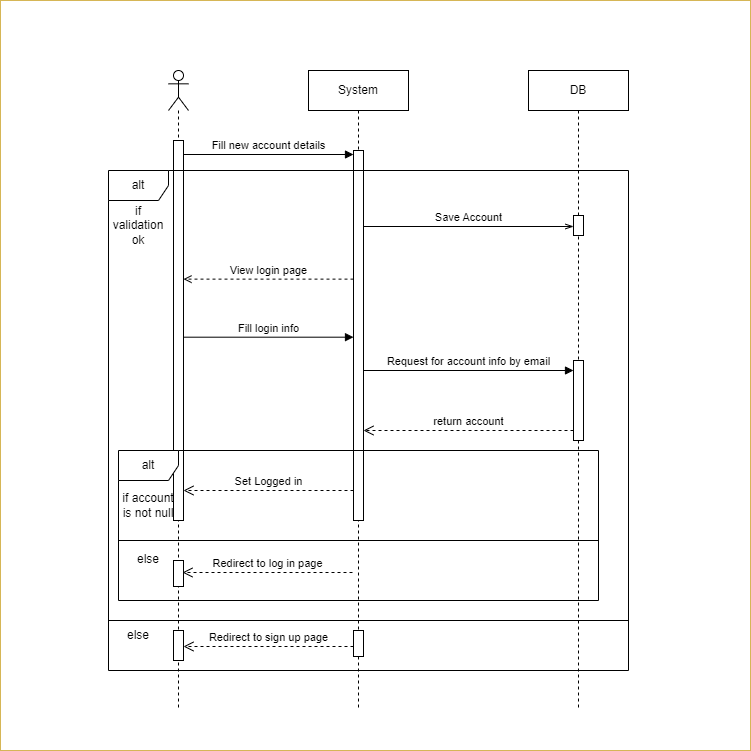

The diagram above was exported from draw.io. Its source (the exported page's mxGraphModel, read from the mxfile embedded in the PNG):
<mxGraphModel dx="1002" dy="569" grid="1" gridSize="10" guides="1" tooltips="1" connect="1" arrows="1" fold="1" page="1" pageScale="1" pageWidth="850" pageHeight="1100" background="#FFFFFF" math="0" shadow="0">
  <root>
    <mxCell id="0" />
    <mxCell id="1" parent="0" />
    <mxCell id="QKZxDL5sUrs9mMBynjPS-3" value="" style="shape=umlLifeline;perimeter=lifelinePerimeter;whiteSpace=wrap;html=1;container=1;dropTarget=0;collapsible=0;recursiveResize=0;outlineConnect=0;portConstraint=eastwest;newEdgeStyle={&quot;curved&quot;:0,&quot;rounded&quot;:0};participant=umlActor;" parent="1" vertex="1">
      <mxGeometry x="209" y="90" width="20" height="640" as="geometry" />
    </mxCell>
    <mxCell id="QKZxDL5sUrs9mMBynjPS-4" value="" style="html=1;points=[[0,0,0,0,5],[0,1,0,0,-5],[1,0,0,0,5],[1,1,0,0,-5]];perimeter=orthogonalPerimeter;outlineConnect=0;targetShapes=umlLifeline;portConstraint=eastwest;newEdgeStyle={&quot;curved&quot;:0,&quot;rounded&quot;:0};" parent="QKZxDL5sUrs9mMBynjPS-3" vertex="1">
      <mxGeometry x="5" y="70" width="10" height="380" as="geometry" />
    </mxCell>
    <mxCell id="QKZxDL5sUrs9mMBynjPS-34" value="" style="html=1;points=[[0,0,0,0,5],[0,1,0,0,-5],[1,0,0,0,5],[1,1,0,0,-5]];perimeter=orthogonalPerimeter;outlineConnect=0;targetShapes=umlLifeline;portConstraint=eastwest;newEdgeStyle={&quot;curved&quot;:0,&quot;rounded&quot;:0};" parent="QKZxDL5sUrs9mMBynjPS-3" vertex="1">
      <mxGeometry x="5" y="560" width="10" height="30" as="geometry" />
    </mxCell>
    <mxCell id="QKZxDL5sUrs9mMBynjPS-6" value="System" style="shape=umlLifeline;perimeter=lifelinePerimeter;whiteSpace=wrap;html=1;container=1;dropTarget=0;collapsible=0;recursiveResize=0;outlineConnect=0;portConstraint=eastwest;newEdgeStyle={&quot;curved&quot;:0,&quot;rounded&quot;:0};" parent="1" vertex="1">
      <mxGeometry x="349" y="90" width="100" height="640" as="geometry" />
    </mxCell>
    <mxCell id="QKZxDL5sUrs9mMBynjPS-10" value="" style="html=1;points=[[0,0,0,0,5],[0,1,0,0,-5],[1,0,0,0,5],[1,1,0,0,-5]];perimeter=orthogonalPerimeter;outlineConnect=0;targetShapes=umlLifeline;portConstraint=eastwest;newEdgeStyle={&quot;curved&quot;:0,&quot;rounded&quot;:0};" parent="QKZxDL5sUrs9mMBynjPS-6" vertex="1">
      <mxGeometry x="45" y="80" width="10" height="370" as="geometry" />
    </mxCell>
    <mxCell id="QKZxDL5sUrs9mMBynjPS-7" value="DB" style="shape=umlLifeline;perimeter=lifelinePerimeter;whiteSpace=wrap;html=1;container=1;dropTarget=0;collapsible=0;recursiveResize=0;outlineConnect=0;portConstraint=eastwest;newEdgeStyle={&quot;curved&quot;:0,&quot;rounded&quot;:0};" parent="1" vertex="1">
      <mxGeometry x="569" y="90" width="100" height="640" as="geometry" />
    </mxCell>
    <mxCell id="QKZxDL5sUrs9mMBynjPS-8" value="Fill new account details" style="html=1;verticalAlign=bottom;endArrow=block;curved=0;rounded=0;" parent="1" target="QKZxDL5sUrs9mMBynjPS-10" edge="1">
      <mxGeometry width="80" relative="1" as="geometry">
        <mxPoint x="224" y="173.9999999999999" as="sourcePoint" />
        <mxPoint x="398.5" y="173.9999999999999" as="targetPoint" />
      </mxGeometry>
    </mxCell>
    <mxCell id="QKZxDL5sUrs9mMBynjPS-12" value="alt" style="shape=umlFrame;whiteSpace=wrap;html=1;pointerEvents=0;" parent="1" vertex="1">
      <mxGeometry x="149" y="190" width="520" height="500" as="geometry" />
    </mxCell>
    <mxCell id="QKZxDL5sUrs9mMBynjPS-13" value="" style="line;strokeWidth=1;fillColor=none;align=left;verticalAlign=middle;spacingTop=-1;spacingLeft=3;spacingRight=3;rotatable=0;labelPosition=right;points=[];portConstraint=eastwest;strokeColor=inherit;" parent="1" vertex="1">
      <mxGeometry x="149" y="636" width="520" height="8" as="geometry" />
    </mxCell>
    <mxCell id="QKZxDL5sUrs9mMBynjPS-14" value="if validation ok" style="text;html=1;strokeColor=none;fillColor=none;align=center;verticalAlign=middle;whiteSpace=wrap;rounded=0;" parent="1" vertex="1">
      <mxGeometry x="149" y="230" width="60" height="30" as="geometry" />
    </mxCell>
    <mxCell id="QKZxDL5sUrs9mMBynjPS-15" value="else" style="text;html=1;strokeColor=none;fillColor=none;align=center;verticalAlign=middle;whiteSpace=wrap;rounded=0;" parent="1" vertex="1">
      <mxGeometry x="149" y="640" width="60" height="30" as="geometry" />
    </mxCell>
    <mxCell id="QKZxDL5sUrs9mMBynjPS-18" value="Save Account" style="html=1;verticalAlign=bottom;endArrow=openThin;curved=0;rounded=0;endFill=0;" parent="1" edge="1">
      <mxGeometry width="80" relative="1" as="geometry">
        <mxPoint x="404" y="246" as="sourcePoint" />
        <mxPoint x="614" y="246" as="targetPoint" />
      </mxGeometry>
    </mxCell>
    <mxCell id="QKZxDL5sUrs9mMBynjPS-20" value="" style="html=1;points=[[0,0,0,0,5],[0,1,0,0,-5],[1,0,0,0,5],[1,1,0,0,-5]];perimeter=orthogonalPerimeter;outlineConnect=0;targetShapes=umlLifeline;portConstraint=eastwest;newEdgeStyle={&quot;curved&quot;:0,&quot;rounded&quot;:0};" parent="1" vertex="1">
      <mxGeometry x="614" y="235" width="10" height="20" as="geometry" />
    </mxCell>
    <mxCell id="QKZxDL5sUrs9mMBynjPS-21" value="View login page" style="html=1;verticalAlign=bottom;endArrow=open;curved=0;rounded=0;dashed=1;endFill=0;" parent="1" edge="1">
      <mxGeometry width="80" relative="1" as="geometry">
        <mxPoint x="394" y="298.63" as="sourcePoint" />
        <mxPoint x="224" y="298.6299999999999" as="targetPoint" />
      </mxGeometry>
    </mxCell>
    <mxCell id="QKZxDL5sUrs9mMBynjPS-22" value="Fill login info" style="html=1;verticalAlign=bottom;endArrow=block;curved=0;rounded=0;" parent="1" edge="1">
      <mxGeometry width="80" relative="1" as="geometry">
        <mxPoint x="224" y="356.6899999999999" as="sourcePoint" />
        <mxPoint x="394" y="356.69" as="targetPoint" />
      </mxGeometry>
    </mxCell>
    <mxCell id="QKZxDL5sUrs9mMBynjPS-23" value="Request for account info by email" style="html=1;verticalAlign=bottom;endArrow=block;curved=0;rounded=0;" parent="1" target="QKZxDL5sUrs9mMBynjPS-24" edge="1">
      <mxGeometry width="80" relative="1" as="geometry">
        <mxPoint x="404" y="389.9999999999999" as="sourcePoint" />
        <mxPoint x="574" y="390" as="targetPoint" />
      </mxGeometry>
    </mxCell>
    <mxCell id="QKZxDL5sUrs9mMBynjPS-24" value="" style="html=1;points=[[0,0,0,0,5],[0,1,0,0,-5],[1,0,0,0,5],[1,1,0,0,-5]];perimeter=orthogonalPerimeter;outlineConnect=0;targetShapes=umlLifeline;portConstraint=eastwest;newEdgeStyle={&quot;curved&quot;:0,&quot;rounded&quot;:0};" parent="1" vertex="1">
      <mxGeometry x="614" y="380" width="10" height="80" as="geometry" />
    </mxCell>
    <mxCell id="QKZxDL5sUrs9mMBynjPS-25" value="return account" style="html=1;verticalAlign=bottom;endArrow=open;dashed=1;endSize=8;curved=0;rounded=0;" parent="1" target="QKZxDL5sUrs9mMBynjPS-10" edge="1">
      <mxGeometry relative="1" as="geometry">
        <mxPoint x="614" y="450" as="sourcePoint" />
        <mxPoint x="534" y="450" as="targetPoint" />
      </mxGeometry>
    </mxCell>
    <mxCell id="QKZxDL5sUrs9mMBynjPS-26" value="alt" style="shape=umlFrame;whiteSpace=wrap;html=1;pointerEvents=0;" parent="1" vertex="1">
      <mxGeometry x="159" y="470" width="480" height="150" as="geometry" />
    </mxCell>
    <mxCell id="QKZxDL5sUrs9mMBynjPS-27" value="" style="line;strokeWidth=1;fillColor=none;align=left;verticalAlign=middle;spacingTop=-1;spacingLeft=3;spacingRight=3;rotatable=0;labelPosition=right;points=[];portConstraint=eastwest;strokeColor=inherit;" parent="1" vertex="1">
      <mxGeometry x="159" y="556" width="480" height="8" as="geometry" />
    </mxCell>
    <mxCell id="QKZxDL5sUrs9mMBynjPS-28" value="if account is not null" style="text;html=1;strokeColor=none;fillColor=none;align=center;verticalAlign=middle;whiteSpace=wrap;rounded=0;" parent="1" vertex="1">
      <mxGeometry x="159" y="510" width="60" height="30" as="geometry" />
    </mxCell>
    <mxCell id="QKZxDL5sUrs9mMBynjPS-29" value="Set Logged in" style="html=1;verticalAlign=bottom;endArrow=open;dashed=1;endSize=8;curved=0;rounded=0;" parent="1" edge="1">
      <mxGeometry relative="1" as="geometry">
        <mxPoint x="394" y="510" as="sourcePoint" />
        <mxPoint x="224" y="510" as="targetPoint" />
      </mxGeometry>
    </mxCell>
    <mxCell id="QKZxDL5sUrs9mMBynjPS-30" value="else" style="text;html=1;strokeColor=none;fillColor=none;align=center;verticalAlign=middle;whiteSpace=wrap;rounded=0;" parent="1" vertex="1">
      <mxGeometry x="159" y="564" width="60" height="30" as="geometry" />
    </mxCell>
    <mxCell id="QKZxDL5sUrs9mMBynjPS-31" value="Redirect to log in page" style="html=1;verticalAlign=bottom;endArrow=open;dashed=1;endSize=8;curved=0;rounded=0;" parent="1" edge="1">
      <mxGeometry relative="1" as="geometry">
        <mxPoint x="393" y="592" as="sourcePoint" />
        <mxPoint x="223" y="592" as="targetPoint" />
      </mxGeometry>
    </mxCell>
    <mxCell id="QKZxDL5sUrs9mMBynjPS-32" value="" style="html=1;points=[[0,0,0,0,5],[0,1,0,0,-5],[1,0,0,0,5],[1,1,0,0,-5]];perimeter=orthogonalPerimeter;outlineConnect=0;targetShapes=umlLifeline;portConstraint=eastwest;newEdgeStyle={&quot;curved&quot;:0,&quot;rounded&quot;:0};" parent="1" vertex="1">
      <mxGeometry x="394" y="650" width="10" height="26" as="geometry" />
    </mxCell>
    <mxCell id="QKZxDL5sUrs9mMBynjPS-33" value="" style="html=1;points=[[0,0,0,0,5],[0,1,0,0,-5],[1,0,0,0,5],[1,1,0,0,-5]];perimeter=orthogonalPerimeter;outlineConnect=0;targetShapes=umlLifeline;portConstraint=eastwest;newEdgeStyle={&quot;curved&quot;:0,&quot;rounded&quot;:0};" parent="1" vertex="1">
      <mxGeometry x="214" y="580" width="10" height="26" as="geometry" />
    </mxCell>
    <mxCell id="QKZxDL5sUrs9mMBynjPS-35" value="Redirect to sign up page" style="html=1;verticalAlign=bottom;endArrow=open;dashed=1;endSize=8;curved=0;rounded=0;" parent="1" edge="1">
      <mxGeometry relative="1" as="geometry">
        <mxPoint x="394" y="666" as="sourcePoint" />
        <mxPoint x="224" y="666" as="targetPoint" />
      </mxGeometry>
    </mxCell>
    <mxCell id="QKZxDL5sUrs9mMBynjPS-36" value="" style="whiteSpace=wrap;html=1;aspect=fixed;fillColor=none;strokeColor=#d6b656;" parent="1" vertex="1">
      <mxGeometry x="41" y="20" width="750" height="750" as="geometry" />
    </mxCell>
  </root>
</mxGraphModel>